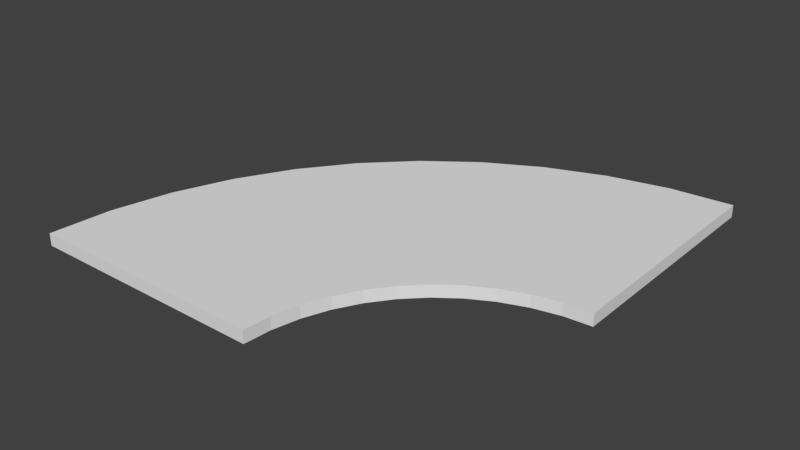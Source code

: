 # Source: curve.blend  (saved by Blender 2.79.0; exported with 4.5.12 LTS)
import bpy
from mathutils import Matrix  # noqa: F401  (used for matrix-valued properties, if any)

bpy.ops.wm.read_factory_settings(use_empty=True)
scene = bpy.context.scene
scene.name = 'Scene'

# ---- collections
col_collection_1 = bpy.data.collections.new('Collection 1'); scene.collection.children.link(col_collection_1)

# ---- materials (node trees are filled in below, after node groups)
mat_material = bpy.data.materials.new('Material')
mat_material.alpha_threshold = 0.0
mat_material.use_transparent_shadow = False
mat_material.roughness = 0.5
mat_material.line_color = (0.0, 0.0, 0.0, 1.0)

# ---- material node trees

# ---- world
world_world = bpy.data.worlds.new('World'); scene.world = world_world
world_world.color = (0.05088, 0.05088, 0.05088)
world_world.use_sun_shadow = False
world_world.sun_shadow_jitter_overblur = 0.0
world_world.cycles.sampling_method = 'MANUAL'

# ---- meshes
me_cube = bpy.data.meshes.new('Cube')
me_cube.from_pydata([(1.801, -0.2542, -0.05), (0.2542, -1.801, -0.05), (-1.746, -1.801, -0.05), (1.801, 1.746, -0.05), (1.801, -0.2542, 0.05), (0.2542, -1.801, 0.05), (-1.746, -1.801, 0.05), (1.801, 1.746, 0.05), (1.581, -0.2699, -0.05), (1.365, -0.3168, -0.05), (1.158, -0.3939, -0.05), (0.9645, -0.4997, -0.05), (0.7879, -0.6319, -0.05), (0.6319, -0.7879, -0.05), (0.4997, -0.9645, -0.05), (0.3939, -1.158, -0.05), (0.3168, -1.365, -0.05), (0.2699, -1.581, -0.05), (-1.71, -1.296, -0.05), (-1.602, -0.8015, -0.05), (-1.425, -0.3274, -0.05), (-1.183, 0.1167, -0.05), (-0.8796, 0.5218, -0.05), (-0.5218, 0.8796, -0.05), (-0.1167, 1.183, -0.05), (0.3274, 1.425, -0.05), (0.8015, 1.602, -0.05), (1.296, 1.71, -0.05), (1.581, -0.2699, 0.05), (1.365, -0.3168, 0.05), (1.158, -0.3939, 0.05), (0.9645, -0.4997, 0.05), (0.7879, -0.6319, 0.05), (0.6319, -0.7879, 0.05), (0.4997, -0.9645, 0.05), (0.3939, -1.158, 0.05), (0.3168, -1.365, 0.05), (0.2699, -1.581, 0.05), (-1.71, -1.296, 0.05), (-1.602, -0.8015, 0.05), (-1.425, -0.3274, 0.05), (-1.183, 0.1167, 0.05), (-0.8796, 0.5218, 0.05), (-0.5218, 0.8796, 0.05), (-0.1167, 1.183, 0.05), (0.3274, 1.425, 0.05), (0.8015, 1.602, 0.05), (1.296, 1.71, 0.05)], [], [(17, 1, 2, 18), (37, 38, 6, 5), (17, 37, 5, 1), (1, 5, 6, 2), (27, 47, 7, 3), (4, 0, 3, 7), (2, 6, 38, 18), (18, 38, 39, 19), (19, 39, 40, 20), (20, 40, 41, 21), (21, 41, 42, 22), (22, 42, 43, 23), (23, 43, 44, 24), (24, 44, 45, 25), (25, 45, 46, 26), (26, 46, 47, 27), (0, 4, 28, 8), (8, 28, 29, 9), (9, 29, 30, 10), (10, 30, 31, 11), (11, 31, 32, 12), (12, 32, 33, 13), (13, 33, 34, 14), (14, 34, 35, 15), (15, 35, 36, 16), (16, 36, 37, 17), (4, 7, 47, 28), (28, 47, 46, 29), (29, 46, 45, 30), (30, 45, 44, 31), (31, 44, 43, 32), (32, 43, 42, 33), (33, 42, 41, 34), (34, 41, 40, 35), (35, 40, 39, 36), (36, 39, 38, 37), (0, 8, 27, 3), (8, 9, 26, 27), (9, 10, 25, 26), (10, 11, 24, 25), (11, 12, 23, 24), (12, 13, 22, 23), (13, 14, 21, 22), (14, 15, 20, 21), (15, 16, 19, 20), (16, 17, 18, 19)])
me_cube.materials.append(mat_material)
me_cube.use_remesh_preserve_volume = False
me_cube.use_remesh_preserve_attributes = False
me_cube.use_mirror_vertex_groups = False
me_cube.update()

# ---- objects
ob_cube = bpy.data.objects.new('Cube', me_cube)

# ---- transforms, parenting, visibility, modifiers, constraints
ob_cube.location = (0.0, 0.0, 0.0)
ob_cube.lock_rotations_4d = False
ob_cube.empty_display_type = 'ARROWS'
ob_cube.lineart.crease_threshold = 0.0

# ---- collection membership
col_collection_1.objects.link(ob_cube)

# ---- scene / render settings (as saved in the file)
scene.frame_start = 1; scene.frame_end = 250; scene.frame_set(1)
scene.render.engine = 'BLENDER_EEVEE_NEXT'
scene.render.resolution_percentage = 50
scene.render.dither_intensity = 0.0
scene.cycles.use_denoising = False
scene.cycles.samples = 128
scene.cycles.sampling_pattern = 'TABULATED_SOBOL'
scene.cycles.use_adaptive_sampling = False
scene.cycles.use_light_tree = False
scene.cycles.blur_glossy = 0.0
scene.cycles.sample_clamp_indirect = 0.0
scene.view_settings.view_transform = 'Standard'
bpy.context.view_layer.update()

# ---- added for rendering (the .blend has no active camera and no usable light): camera, sun
cam_auto = bpy.data.cameras.new('AutoCamera')
cam_auto.lens = 50.0
cam_auto.sensor_width = 36.0
cam_auto.clip_end = 1000.0
ob_auto_camera = bpy.data.objects.new('AutoCamera', cam_auto)
scene.collection.objects.link(ob_auto_camera)
ob_auto_camera.location = (4.66876, -5.59704, 3.71309)
ob_auto_camera.rotation_euler = (1.09748, -7.21219e-08, 0.694738)
scene.camera = ob_auto_camera
light_auto_sun = bpy.data.lights.new('AutoSun', 'SUN')
light_auto_sun.energy = 3.0
light_auto_sun.angle = 0.0523599
ob_auto_sun = bpy.data.objects.new('AutoSun', light_auto_sun)
scene.collection.objects.link(ob_auto_sun)
ob_auto_sun.rotation_euler = (0.872665, 0.174533, 0.523599)
bpy.context.view_layer.update()
